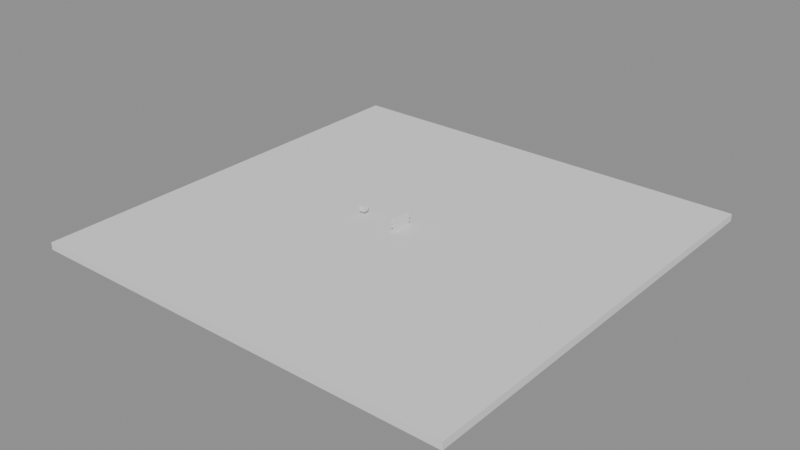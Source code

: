 # Source: ch08_01_rigid_passive_bricks.blend  (saved by Blender 5.3.31; exported with 4.5.12 LTS)
import bpy
from mathutils import Matrix  # noqa: F401  (used for matrix-valued properties, if any)

bpy.ops.wm.read_factory_settings(use_empty=True)
scene = bpy.context.scene
scene.name = 'SC_RIGID'

# ---- meshes
me_geo_ground = bpy.data.meshes.new('GEO_Ground')
me_geo_ground.from_pydata([(-30.0, -30.0, -0.5), (-30.0, -30.0, 0.5), (-30.0, 30.0, -0.5), (-30.0, 30.0, 0.5), (30.0, -30.0, -0.5), (30.0, -30.0, 0.5), (30.0, 30.0, -0.5), (30.0, 30.0, 0.5)], [], [(0, 1, 3, 2), (2, 3, 7, 6), (6, 7, 5, 4), (4, 5, 1, 0), (2, 6, 4, 0), (7, 3, 1, 5)])
me_geo_ground.update()
me_brick_00 = bpy.data.meshes.new('BRICK_00')
me_brick_00.from_pydata([(-0.15, -0.3, -0.15), (-0.15, -0.3, 0.15), (-0.15, 0.3, -0.15), (-0.15, 0.3, 0.15), (0.15, -0.3, -0.15), (0.15, -0.3, 0.15), (0.15, 0.3, -0.15), (0.15, 0.3, 0.15)], [], [(0, 1, 3, 2), (2, 3, 7, 6), (6, 7, 5, 4), (4, 5, 1, 0), (2, 6, 4, 0), (7, 3, 1, 5)])
me_brick_00.update()
me_brick_01 = bpy.data.meshes.new('BRICK_01')
me_brick_01.from_pydata([(-0.15, -0.3, -0.15), (-0.15, -0.3, 0.15), (-0.15, 0.3, -0.15), (-0.15, 0.3, 0.15), (0.15, -0.3, -0.15), (0.15, -0.3, 0.15), (0.15, 0.3, -0.15), (0.15, 0.3, 0.15)], [], [(0, 1, 3, 2), (2, 3, 7, 6), (6, 7, 5, 4), (4, 5, 1, 0), (2, 6, 4, 0), (7, 3, 1, 5)])
me_brick_01.update()
me_brick_02 = bpy.data.meshes.new('BRICK_02')
me_brick_02.from_pydata([(-0.15, -0.3, -0.15), (-0.15, -0.3, 0.15), (-0.15, 0.3, -0.15), (-0.15, 0.3, 0.15), (0.15, -0.3, -0.15), (0.15, -0.3, 0.15), (0.15, 0.3, -0.15), (0.15, 0.3, 0.15)], [], [(0, 1, 3, 2), (2, 3, 7, 6), (6, 7, 5, 4), (4, 5, 1, 0), (2, 6, 4, 0), (7, 3, 1, 5)])
me_brick_02.update()
me_brick_03 = bpy.data.meshes.new('BRICK_03')
me_brick_03.from_pydata([(-0.15, -0.3, -0.15), (-0.15, -0.3, 0.15), (-0.15, 0.3, -0.15), (-0.15, 0.3, 0.15), (0.15, -0.3, -0.15), (0.15, -0.3, 0.15), (0.15, 0.3, -0.15), (0.15, 0.3, 0.15)], [], [(0, 1, 3, 2), (2, 3, 7, 6), (6, 7, 5, 4), (4, 5, 1, 0), (2, 6, 4, 0), (7, 3, 1, 5)])
me_brick_03.update()
me_brick_04 = bpy.data.meshes.new('BRICK_04')
me_brick_04.from_pydata([(-0.15, -0.3, -0.15), (-0.15, -0.3, 0.15), (-0.15, 0.3, -0.15), (-0.15, 0.3, 0.15), (0.15, -0.3, -0.15), (0.15, -0.3, 0.15), (0.15, 0.3, -0.15), (0.15, 0.3, 0.15)], [], [(0, 1, 3, 2), (2, 3, 7, 6), (6, 7, 5, 4), (4, 5, 1, 0), (2, 6, 4, 0), (7, 3, 1, 5)])
me_brick_04.update()
me_brick_10 = bpy.data.meshes.new('BRICK_10')
me_brick_10.from_pydata([(-0.15, -0.3, -0.15), (-0.15, -0.3, 0.15), (-0.15, 0.3, -0.15), (-0.15, 0.3, 0.15), (0.15, -0.3, -0.15), (0.15, -0.3, 0.15), (0.15, 0.3, -0.15), (0.15, 0.3, 0.15)], [], [(0, 1, 3, 2), (2, 3, 7, 6), (6, 7, 5, 4), (4, 5, 1, 0), (2, 6, 4, 0), (7, 3, 1, 5)])
me_brick_10.update()
me_brick_11 = bpy.data.meshes.new('BRICK_11')
me_brick_11.from_pydata([(-0.15, -0.3, -0.15), (-0.15, -0.3, 0.15), (-0.15, 0.3, -0.15), (-0.15, 0.3, 0.15), (0.15, -0.3, -0.15), (0.15, -0.3, 0.15), (0.15, 0.3, -0.15), (0.15, 0.3, 0.15)], [], [(0, 1, 3, 2), (2, 3, 7, 6), (6, 7, 5, 4), (4, 5, 1, 0), (2, 6, 4, 0), (7, 3, 1, 5)])
me_brick_11.update()
me_brick_12 = bpy.data.meshes.new('BRICK_12')
me_brick_12.from_pydata([(-0.15, -0.3, -0.15), (-0.15, -0.3, 0.15), (-0.15, 0.3, -0.15), (-0.15, 0.3, 0.15), (0.15, -0.3, -0.15), (0.15, -0.3, 0.15), (0.15, 0.3, -0.15), (0.15, 0.3, 0.15)], [], [(0, 1, 3, 2), (2, 3, 7, 6), (6, 7, 5, 4), (4, 5, 1, 0), (2, 6, 4, 0), (7, 3, 1, 5)])
me_brick_12.update()
me_brick_13 = bpy.data.meshes.new('BRICK_13')
me_brick_13.from_pydata([(-0.15, -0.3, -0.15), (-0.15, -0.3, 0.15), (-0.15, 0.3, -0.15), (-0.15, 0.3, 0.15), (0.15, -0.3, -0.15), (0.15, -0.3, 0.15), (0.15, 0.3, -0.15), (0.15, 0.3, 0.15)], [], [(0, 1, 3, 2), (2, 3, 7, 6), (6, 7, 5, 4), (4, 5, 1, 0), (2, 6, 4, 0), (7, 3, 1, 5)])
me_brick_13.update()
me_brick_14 = bpy.data.meshes.new('BRICK_14')
me_brick_14.from_pydata([(-0.15, -0.3, -0.15), (-0.15, -0.3, 0.15), (-0.15, 0.3, -0.15), (-0.15, 0.3, 0.15), (0.15, -0.3, -0.15), (0.15, -0.3, 0.15), (0.15, 0.3, -0.15), (0.15, 0.3, 0.15)], [], [(0, 1, 3, 2), (2, 3, 7, 6), (6, 7, 5, 4), (4, 5, 1, 0), (2, 6, 4, 0), (7, 3, 1, 5)])
me_brick_14.update()
me_brick_20 = bpy.data.meshes.new('BRICK_20')
me_brick_20.from_pydata([(-0.15, -0.3, -0.15), (-0.15, -0.3, 0.15), (-0.15, 0.3, -0.15), (-0.15, 0.3, 0.15), (0.15, -0.3, -0.15), (0.15, -0.3, 0.15), (0.15, 0.3, -0.15), (0.15, 0.3, 0.15)], [], [(0, 1, 3, 2), (2, 3, 7, 6), (6, 7, 5, 4), (4, 5, 1, 0), (2, 6, 4, 0), (7, 3, 1, 5)])
me_brick_20.update()
me_brick_21 = bpy.data.meshes.new('BRICK_21')
me_brick_21.from_pydata([(-0.15, -0.3, -0.15), (-0.15, -0.3, 0.15), (-0.15, 0.3, -0.15), (-0.15, 0.3, 0.15), (0.15, -0.3, -0.15), (0.15, -0.3, 0.15), (0.15, 0.3, -0.15), (0.15, 0.3, 0.15)], [], [(0, 1, 3, 2), (2, 3, 7, 6), (6, 7, 5, 4), (4, 5, 1, 0), (2, 6, 4, 0), (7, 3, 1, 5)])
me_brick_21.update()
me_brick_22 = bpy.data.meshes.new('BRICK_22')
me_brick_22.from_pydata([(-0.15, -0.3, -0.15), (-0.15, -0.3, 0.15), (-0.15, 0.3, -0.15), (-0.15, 0.3, 0.15), (0.15, -0.3, -0.15), (0.15, -0.3, 0.15), (0.15, 0.3, -0.15), (0.15, 0.3, 0.15)], [], [(0, 1, 3, 2), (2, 3, 7, 6), (6, 7, 5, 4), (4, 5, 1, 0), (2, 6, 4, 0), (7, 3, 1, 5)])
me_brick_22.update()
me_brick_23 = bpy.data.meshes.new('BRICK_23')
me_brick_23.from_pydata([(-0.15, -0.3, -0.15), (-0.15, -0.3, 0.15), (-0.15, 0.3, -0.15), (-0.15, 0.3, 0.15), (0.15, -0.3, -0.15), (0.15, -0.3, 0.15), (0.15, 0.3, -0.15), (0.15, 0.3, 0.15)], [], [(0, 1, 3, 2), (2, 3, 7, 6), (6, 7, 5, 4), (4, 5, 1, 0), (2, 6, 4, 0), (7, 3, 1, 5)])
me_brick_23.update()
me_brick_24 = bpy.data.meshes.new('BRICK_24')
me_brick_24.from_pydata([(-0.15, -0.3, -0.15), (-0.15, -0.3, 0.15), (-0.15, 0.3, -0.15), (-0.15, 0.3, 0.15), (0.15, -0.3, -0.15), (0.15, -0.3, 0.15), (0.15, 0.3, -0.15), (0.15, 0.3, 0.15)], [], [(0, 1, 3, 2), (2, 3, 7, 6), (6, 7, 5, 4), (4, 5, 1, 0), (2, 6, 4, 0), (7, 3, 1, 5)])
me_brick_24.update()
me_brick_30 = bpy.data.meshes.new('BRICK_30')
me_brick_30.from_pydata([(-0.15, -0.3, -0.15), (-0.15, -0.3, 0.15), (-0.15, 0.3, -0.15), (-0.15, 0.3, 0.15), (0.15, -0.3, -0.15), (0.15, -0.3, 0.15), (0.15, 0.3, -0.15), (0.15, 0.3, 0.15)], [], [(0, 1, 3, 2), (2, 3, 7, 6), (6, 7, 5, 4), (4, 5, 1, 0), (2, 6, 4, 0), (7, 3, 1, 5)])
me_brick_30.update()
me_brick_31 = bpy.data.meshes.new('BRICK_31')
me_brick_31.from_pydata([(-0.15, -0.3, -0.15), (-0.15, -0.3, 0.15), (-0.15, 0.3, -0.15), (-0.15, 0.3, 0.15), (0.15, -0.3, -0.15), (0.15, -0.3, 0.15), (0.15, 0.3, -0.15), (0.15, 0.3, 0.15)], [], [(0, 1, 3, 2), (2, 3, 7, 6), (6, 7, 5, 4), (4, 5, 1, 0), (2, 6, 4, 0), (7, 3, 1, 5)])
me_brick_31.update()
me_brick_32 = bpy.data.meshes.new('BRICK_32')
me_brick_32.from_pydata([(-0.15, -0.3, -0.15), (-0.15, -0.3, 0.15), (-0.15, 0.3, -0.15), (-0.15, 0.3, 0.15), (0.15, -0.3, -0.15), (0.15, -0.3, 0.15), (0.15, 0.3, -0.15), (0.15, 0.3, 0.15)], [], [(0, 1, 3, 2), (2, 3, 7, 6), (6, 7, 5, 4), (4, 5, 1, 0), (2, 6, 4, 0), (7, 3, 1, 5)])
me_brick_32.update()
me_brick_33 = bpy.data.meshes.new('BRICK_33')
me_brick_33.from_pydata([(-0.15, -0.3, -0.15), (-0.15, -0.3, 0.15), (-0.15, 0.3, -0.15), (-0.15, 0.3, 0.15), (0.15, -0.3, -0.15), (0.15, -0.3, 0.15), (0.15, 0.3, -0.15), (0.15, 0.3, 0.15)], [], [(0, 1, 3, 2), (2, 3, 7, 6), (6, 7, 5, 4), (4, 5, 1, 0), (2, 6, 4, 0), (7, 3, 1, 5)])
me_brick_33.update()
me_brick_34 = bpy.data.meshes.new('BRICK_34')
me_brick_34.from_pydata([(-0.15, -0.3, -0.15), (-0.15, -0.3, 0.15), (-0.15, 0.3, -0.15), (-0.15, 0.3, 0.15), (0.15, -0.3, -0.15), (0.15, -0.3, 0.15), (0.15, 0.3, -0.15), (0.15, 0.3, 0.15)], [], [(0, 1, 3, 2), (2, 3, 7, 6), (6, 7, 5, 4), (4, 5, 1, 0), (2, 6, 4, 0), (7, 3, 1, 5)])
me_brick_34.update()
me_brick_40 = bpy.data.meshes.new('BRICK_40')
me_brick_40.from_pydata([(-0.15, -0.3, -0.15), (-0.15, -0.3, 0.15), (-0.15, 0.3, -0.15), (-0.15, 0.3, 0.15), (0.15, -0.3, -0.15), (0.15, -0.3, 0.15), (0.15, 0.3, -0.15), (0.15, 0.3, 0.15)], [], [(0, 1, 3, 2), (2, 3, 7, 6), (6, 7, 5, 4), (4, 5, 1, 0), (2, 6, 4, 0), (7, 3, 1, 5)])
me_brick_40.update()
me_brick_41 = bpy.data.meshes.new('BRICK_41')
me_brick_41.from_pydata([(-0.15, -0.3, -0.15), (-0.15, -0.3, 0.15), (-0.15, 0.3, -0.15), (-0.15, 0.3, 0.15), (0.15, -0.3, -0.15), (0.15, -0.3, 0.15), (0.15, 0.3, -0.15), (0.15, 0.3, 0.15)], [], [(0, 1, 3, 2), (2, 3, 7, 6), (6, 7, 5, 4), (4, 5, 1, 0), (2, 6, 4, 0), (7, 3, 1, 5)])
me_brick_41.update()
me_brick_42 = bpy.data.meshes.new('BRICK_42')
me_brick_42.from_pydata([(-0.15, -0.3, -0.15), (-0.15, -0.3, 0.15), (-0.15, 0.3, -0.15), (-0.15, 0.3, 0.15), (0.15, -0.3, -0.15), (0.15, -0.3, 0.15), (0.15, 0.3, -0.15), (0.15, 0.3, 0.15)], [], [(0, 1, 3, 2), (2, 3, 7, 6), (6, 7, 5, 4), (4, 5, 1, 0), (2, 6, 4, 0), (7, 3, 1, 5)])
me_brick_42.update()
me_brick_43 = bpy.data.meshes.new('BRICK_43')
me_brick_43.from_pydata([(-0.15, -0.3, -0.15), (-0.15, -0.3, 0.15), (-0.15, 0.3, -0.15), (-0.15, 0.3, 0.15), (0.15, -0.3, -0.15), (0.15, -0.3, 0.15), (0.15, 0.3, -0.15), (0.15, 0.3, 0.15)], [], [(0, 1, 3, 2), (2, 3, 7, 6), (6, 7, 5, 4), (4, 5, 1, 0), (2, 6, 4, 0), (7, 3, 1, 5)])
me_brick_43.update()
me_brick_44 = bpy.data.meshes.new('BRICK_44')
me_brick_44.from_pydata([(-0.15, -0.3, -0.15), (-0.15, -0.3, 0.15), (-0.15, 0.3, -0.15), (-0.15, 0.3, 0.15), (0.15, -0.3, -0.15), (0.15, -0.3, 0.15), (0.15, 0.3, -0.15), (0.15, 0.3, 0.15)], [], [(0, 1, 3, 2), (2, 3, 7, 6), (6, 7, 5, 4), (4, 5, 1, 0), (2, 6, 4, 0), (7, 3, 1, 5)])
me_brick_44.update()
me_brick_50 = bpy.data.meshes.new('BRICK_50')
me_brick_50.from_pydata([(-0.15, -0.3, -0.15), (-0.15, -0.3, 0.15), (-0.15, 0.3, -0.15), (-0.15, 0.3, 0.15), (0.15, -0.3, -0.15), (0.15, -0.3, 0.15), (0.15, 0.3, -0.15), (0.15, 0.3, 0.15)], [], [(0, 1, 3, 2), (2, 3, 7, 6), (6, 7, 5, 4), (4, 5, 1, 0), (2, 6, 4, 0), (7, 3, 1, 5)])
me_brick_50.update()
me_brick_51 = bpy.data.meshes.new('BRICK_51')
me_brick_51.from_pydata([(-0.15, -0.3, -0.15), (-0.15, -0.3, 0.15), (-0.15, 0.3, -0.15), (-0.15, 0.3, 0.15), (0.15, -0.3, -0.15), (0.15, -0.3, 0.15), (0.15, 0.3, -0.15), (0.15, 0.3, 0.15)], [], [(0, 1, 3, 2), (2, 3, 7, 6), (6, 7, 5, 4), (4, 5, 1, 0), (2, 6, 4, 0), (7, 3, 1, 5)])
me_brick_51.update()
me_brick_52 = bpy.data.meshes.new('BRICK_52')
me_brick_52.from_pydata([(-0.15, -0.3, -0.15), (-0.15, -0.3, 0.15), (-0.15, 0.3, -0.15), (-0.15, 0.3, 0.15), (0.15, -0.3, -0.15), (0.15, -0.3, 0.15), (0.15, 0.3, -0.15), (0.15, 0.3, 0.15)], [], [(0, 1, 3, 2), (2, 3, 7, 6), (6, 7, 5, 4), (4, 5, 1, 0), (2, 6, 4, 0), (7, 3, 1, 5)])
me_brick_52.update()
me_brick_53 = bpy.data.meshes.new('BRICK_53')
me_brick_53.from_pydata([(-0.15, -0.3, -0.15), (-0.15, -0.3, 0.15), (-0.15, 0.3, -0.15), (-0.15, 0.3, 0.15), (0.15, -0.3, -0.15), (0.15, -0.3, 0.15), (0.15, 0.3, -0.15), (0.15, 0.3, 0.15)], [], [(0, 1, 3, 2), (2, 3, 7, 6), (6, 7, 5, 4), (4, 5, 1, 0), (2, 6, 4, 0), (7, 3, 1, 5)])
me_brick_53.update()
me_brick_54 = bpy.data.meshes.new('BRICK_54')
me_brick_54.from_pydata([(-0.15, -0.3, -0.15), (-0.15, -0.3, 0.15), (-0.15, 0.3, -0.15), (-0.15, 0.3, 0.15), (0.15, -0.3, -0.15), (0.15, -0.3, 0.15), (0.15, 0.3, -0.15), (0.15, 0.3, 0.15)], [], [(0, 1, 3, 2), (2, 3, 7, 6), (6, 7, 5, 4), (4, 5, 1, 0), (2, 6, 4, 0), (7, 3, 1, 5)])
me_brick_54.update()
me_ball_impact = bpy.data.meshes.new('BALL_Impact')
me_ball_impact.from_pydata([(-0.4, -0.4, -0.4), (-0.4, -0.4, 0.4), (-0.4, 0.4, -0.4), (-0.4, 0.4, 0.4), (0.4, -0.4, -0.4), (0.4, -0.4, 0.4), (0.4, 0.4, -0.4), (0.4, 0.4, 0.4)], [], [(0, 1, 3, 2), (2, 3, 7, 6), (6, 7, 5, 4), (4, 5, 1, 0), (2, 6, 4, 0), (7, 3, 1, 5)])
me_ball_impact.update()

# ---- objects
ob_geo_ground = bpy.data.objects.new('GEO_Ground', me_geo_ground)
ob_brick_00 = bpy.data.objects.new('BRICK_00', me_brick_00)
ob_brick_01 = bpy.data.objects.new('BRICK_01', me_brick_01)
ob_brick_02 = bpy.data.objects.new('BRICK_02', me_brick_02)
ob_brick_03 = bpy.data.objects.new('BRICK_03', me_brick_03)
ob_brick_04 = bpy.data.objects.new('BRICK_04', me_brick_04)
ob_brick_10 = bpy.data.objects.new('BRICK_10', me_brick_10)
ob_brick_11 = bpy.data.objects.new('BRICK_11', me_brick_11)
ob_brick_12 = bpy.data.objects.new('BRICK_12', me_brick_12)
ob_brick_13 = bpy.data.objects.new('BRICK_13', me_brick_13)
ob_brick_14 = bpy.data.objects.new('BRICK_14', me_brick_14)
ob_brick_20 = bpy.data.objects.new('BRICK_20', me_brick_20)
ob_brick_21 = bpy.data.objects.new('BRICK_21', me_brick_21)
ob_brick_22 = bpy.data.objects.new('BRICK_22', me_brick_22)
ob_brick_23 = bpy.data.objects.new('BRICK_23', me_brick_23)
ob_brick_24 = bpy.data.objects.new('BRICK_24', me_brick_24)
ob_brick_30 = bpy.data.objects.new('BRICK_30', me_brick_30)
ob_brick_31 = bpy.data.objects.new('BRICK_31', me_brick_31)
ob_brick_32 = bpy.data.objects.new('BRICK_32', me_brick_32)
ob_brick_33 = bpy.data.objects.new('BRICK_33', me_brick_33)
ob_brick_34 = bpy.data.objects.new('BRICK_34', me_brick_34)
ob_brick_40 = bpy.data.objects.new('BRICK_40', me_brick_40)
ob_brick_41 = bpy.data.objects.new('BRICK_41', me_brick_41)
ob_brick_42 = bpy.data.objects.new('BRICK_42', me_brick_42)
ob_brick_43 = bpy.data.objects.new('BRICK_43', me_brick_43)
ob_brick_44 = bpy.data.objects.new('BRICK_44', me_brick_44)
ob_brick_50 = bpy.data.objects.new('BRICK_50', me_brick_50)
ob_brick_51 = bpy.data.objects.new('BRICK_51', me_brick_51)
ob_brick_52 = bpy.data.objects.new('BRICK_52', me_brick_52)
ob_brick_53 = bpy.data.objects.new('BRICK_53', me_brick_53)
ob_brick_54 = bpy.data.objects.new('BRICK_54', me_brick_54)
ob_ball_impact = bpy.data.objects.new('BALL_Impact', me_ball_impact)

# ---- transforms, parenting, visibility, modifiers, constraints
ob_geo_ground.location = (0.0, 0.0, -0.5)
ob_brick_00.location = (0.0, -1.2, 0.15)
ob_brick_01.location = (0.0, -0.6, 0.15)
ob_brick_02.location = (0.0, 0.0, 0.15)
ob_brick_03.location = (0.0, 0.6, 0.15)
ob_brick_04.location = (0.0, 1.2, 0.15)
ob_brick_10.location = (0.0, -0.9, 0.45)
ob_brick_11.location = (0.0, -0.3, 0.45)
ob_brick_12.location = (0.0, 0.3, 0.45)
ob_brick_13.location = (0.0, 0.9, 0.45)
ob_brick_14.location = (0.0, 1.5, 0.45)
ob_brick_20.location = (0.0, -1.2, 0.75)
ob_brick_21.location = (0.0, -0.6, 0.75)
ob_brick_22.location = (0.0, 0.0, 0.75)
ob_brick_23.location = (0.0, 0.6, 0.75)
ob_brick_24.location = (0.0, 1.2, 0.75)
ob_brick_30.location = (0.0, -0.9, 1.05)
ob_brick_31.location = (0.0, -0.3, 1.05)
ob_brick_32.location = (0.0, 0.3, 1.05)
ob_brick_33.location = (0.0, 0.9, 1.05)
ob_brick_34.location = (0.0, 1.5, 1.05)
ob_brick_40.location = (0.0, -1.2, 1.35)
ob_brick_41.location = (0.0, -0.6, 1.35)
ob_brick_42.location = (0.0, 0.0, 1.35)
ob_brick_43.location = (0.0, 0.6, 1.35)
ob_brick_44.location = (0.0, 1.2, 1.35)
ob_brick_50.location = (0.0, -0.9, 1.65)
ob_brick_51.location = (0.0, -0.3, 1.65)
ob_brick_52.location = (0.0, 0.3, 1.65)
ob_brick_53.location = (0.0, 0.9, 1.65)
ob_brick_54.location = (0.0, 1.5, 1.65)
ob_ball_impact.location = (-6.0, 0.0, 0.9)

# ---- collection membership
scene.collection.objects.link(ob_geo_ground)
scene.collection.objects.link(ob_brick_00)
scene.collection.objects.link(ob_brick_01)
scene.collection.objects.link(ob_brick_02)
scene.collection.objects.link(ob_brick_03)
scene.collection.objects.link(ob_brick_04)
scene.collection.objects.link(ob_brick_10)
scene.collection.objects.link(ob_brick_11)
scene.collection.objects.link(ob_brick_12)
scene.collection.objects.link(ob_brick_13)
scene.collection.objects.link(ob_brick_14)
scene.collection.objects.link(ob_brick_20)
scene.collection.objects.link(ob_brick_21)
scene.collection.objects.link(ob_brick_22)
scene.collection.objects.link(ob_brick_23)
scene.collection.objects.link(ob_brick_24)
scene.collection.objects.link(ob_brick_30)
scene.collection.objects.link(ob_brick_31)
scene.collection.objects.link(ob_brick_32)
scene.collection.objects.link(ob_brick_33)
scene.collection.objects.link(ob_brick_34)
scene.collection.objects.link(ob_brick_40)
scene.collection.objects.link(ob_brick_41)
scene.collection.objects.link(ob_brick_42)
scene.collection.objects.link(ob_brick_43)
scene.collection.objects.link(ob_brick_44)
scene.collection.objects.link(ob_brick_50)
scene.collection.objects.link(ob_brick_51)
scene.collection.objects.link(ob_brick_52)
scene.collection.objects.link(ob_brick_53)
scene.collection.objects.link(ob_brick_54)
scene.collection.objects.link(ob_ball_impact)

# ---- scene / render settings (as saved in the file)
scene.frame_start = 1; scene.frame_end = 150; scene.frame_set(1)
scene.render.engine = 'BLENDER_EEVEE_NEXT'
scene.render.bake_bias = 0.0
scene.render.bake_samples = 0
scene.render.compositor_device = 'GPU'
scene.eevee.use_volume_custom_range = False
scene.eevee.fast_gi_thickness_near = 0.1
scene.eevee.fast_gi_thickness_far = 0.0
scene.eevee.ray_tracing_options.screen_trace_thickness = 0.1
bpy.context.view_layer.update()

# ---- added for rendering (the .blend has no active camera and no usable light): camera, sun + grey world if the file has none
cam_auto = bpy.data.cameras.new('AutoCamera')
cam_auto.lens = 50.0
cam_auto.sensor_width = 36.0
cam_auto.clip_end = 1378.56
ob_auto_camera = bpy.data.objects.new('AutoCamera', cam_auto)
scene.collection.objects.link(ob_auto_camera)
ob_auto_camera.location = (78.5506, -94.2608, 63.2405)
ob_auto_camera.rotation_euler = (1.09748, -7.21219e-08, 0.694738)
scene.camera = ob_auto_camera
light_auto_sun = bpy.data.lights.new('AutoSun', 'SUN')
light_auto_sun.energy = 3.0
light_auto_sun.angle = 0.0523599
ob_auto_sun = bpy.data.objects.new('AutoSun', light_auto_sun)
scene.collection.objects.link(ob_auto_sun)
ob_auto_sun.rotation_euler = (0.872665, 0.174533, 0.523599)
if scene.world is None:
    world_auto = bpy.data.worlds.new('AutoWorld')
    world_auto.color = (0.3, 0.3, 0.3)
    scene.world = world_auto
bpy.context.view_layer.update()
